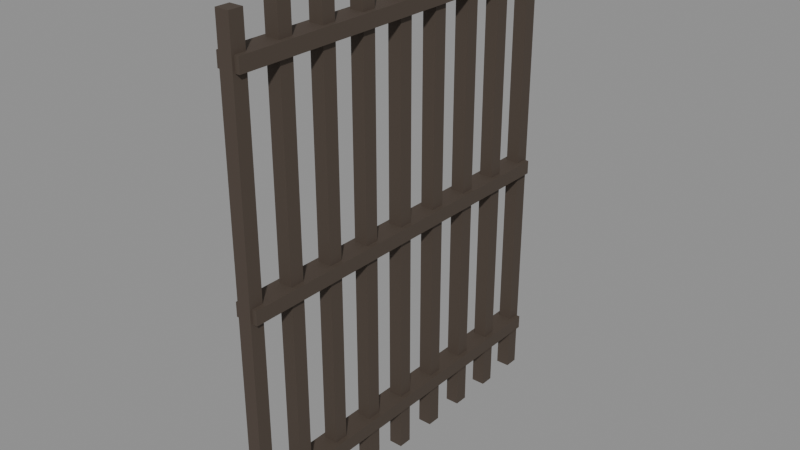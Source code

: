 # Source: city_privacy_screen.blend  (saved by Blender 5.4.6; exported with 4.5.12 LTS)
import bpy
from mathutils import Matrix  # noqa: F401  (used for matrix-valued properties, if any)

bpy.ops.wm.read_factory_settings(use_empty=True)
scene = bpy.context.scene
scene.name = 'CityPrivacyScreenAsset'

# ---- collections
col_stubby_cityprivacyscreen = bpy.data.collections.new('STUBBY_CityPrivacyScreen'); scene.collection.children.link(col_stubby_cityprivacyscreen)

# ---- materials (node trees are filled in below, after node groups)
mat_city_grownwood = bpy.data.materials.new('City_GrownWood')
mat_city_grownwood.use_backface_culling = True
mat_city_grownwood.diffuse_color = (0.07036, 0.05127, 0.0382, 1.0)

# ---- material node trees
mat_city_grownwood.use_nodes = True; mat_city_grownwood.node_tree.nodes.clear()
_N = mat_city_grownwood.node_tree.nodes; _L = mat_city_grownwood.node_tree.links
n0 = _N.new('ShaderNodeBsdfPrincipled'); n0.name = 'Principled BSDF'; n0.location = (-200, 100)
n0.inputs[0].default_value = (0.07036, 0.05127, 0.0382, 1.0)
n0.inputs[2].default_value = 0.8
n0.inputs[10].default_value = 0.005
n1 = _N.new('ShaderNodeOutputMaterial'); n1.name = 'Material Output'; n1.location = (200, 100)
_L.new(n0.outputs[0], n1.inputs[0])
n1.is_active_output = True

# ---- meshes
me_cityprivacyscreen_slat0 = bpy.data.meshes.new('CityPrivacyScreen_Slat0')
me_cityprivacyscreen_slat0.from_pydata([(-0.03, -0.83, 0.0), (-0.03, -0.83, 2.1), (-0.03, -0.77, 0.0), (-0.03, -0.77, 2.1), (0.03, -0.83, 0.0), (0.03, -0.83, 2.1), (0.03, -0.77, 0.0), (0.03, -0.77, 2.1)], [], [(0, 1, 3, 2), (2, 3, 7, 6), (6, 7, 5, 4), (4, 5, 1, 0), (2, 6, 4, 0), (7, 3, 1, 5)])
_uv = me_cityprivacyscreen_slat0.uv_layers.new(name='UVMap')
_uv.uv.foreach_set('vector', [-0.83, 0.0, -0.83, 2.1, -0.77, 2.1, -0.77, 0.0, -0.03, 0.0, -0.03, 2.1, 0.03, 2.1, 0.03, 0.0, -0.77, 0.0, -0.77, 2.1, -0.83, 2.1, -0.83, 0.0, 0.03, 0.0, 0.03, 2.1, -0.03, 2.1, -0.03, 0.0, -0.03, -0.77, 0.03, -0.77, 0.03, -0.83, -0.03, -0.83, 0.03, -0.77, -0.03, -0.77, -0.03, -0.83, 0.03, -0.83])
me_cityprivacyscreen_slat0.materials.append(mat_city_grownwood)
me_cityprivacyscreen_slat0.update()
me_cityprivacyscreen_slat1 = bpy.data.meshes.new('CityPrivacyScreen_Slat1')
me_cityprivacyscreen_slat1.from_pydata([(-0.03, -0.63, 0.0), (-0.03, -0.63, 2.1), (-0.03, -0.57, 0.0), (-0.03, -0.57, 2.1), (0.03, -0.63, 0.0), (0.03, -0.63, 2.1), (0.03, -0.57, 0.0), (0.03, -0.57, 2.1)], [], [(0, 1, 3, 2), (2, 3, 7, 6), (6, 7, 5, 4), (4, 5, 1, 0), (2, 6, 4, 0), (7, 3, 1, 5)])
_uv = me_cityprivacyscreen_slat1.uv_layers.new(name='UVMap')
_uv.uv.foreach_set('vector', [-0.63, 0.0, -0.63, 2.1, -0.57, 2.1, -0.57, 0.0, -0.03, 0.0, -0.03, 2.1, 0.03, 2.1, 0.03, 0.0, -0.57, 0.0, -0.57, 2.1, -0.63, 2.1, -0.63, 0.0, 0.03, 0.0, 0.03, 2.1, -0.03, 2.1, -0.03, 0.0, -0.03, -0.57, 0.03, -0.57, 0.03, -0.63, -0.03, -0.63, 0.03, -0.57, -0.03, -0.57, -0.03, -0.63, 0.03, -0.63])
me_cityprivacyscreen_slat1.materials.append(mat_city_grownwood)
me_cityprivacyscreen_slat1.update()
me_cityprivacyscreen_slat2 = bpy.data.meshes.new('CityPrivacyScreen_Slat2')
me_cityprivacyscreen_slat2.from_pydata([(-0.03, -0.43, 0.0), (-0.03, -0.43, 2.1), (-0.03, -0.37, 0.0), (-0.03, -0.37, 2.1), (0.03, -0.43, 0.0), (0.03, -0.43, 2.1), (0.03, -0.37, 0.0), (0.03, -0.37, 2.1)], [], [(0, 1, 3, 2), (2, 3, 7, 6), (6, 7, 5, 4), (4, 5, 1, 0), (2, 6, 4, 0), (7, 3, 1, 5)])
_uv = me_cityprivacyscreen_slat2.uv_layers.new(name='UVMap')
_uv.uv.foreach_set('vector', [-0.43, 0.0, -0.43, 2.1, -0.37, 2.1, -0.37, 0.0, -0.03, 0.0, -0.03, 2.1, 0.03, 2.1, 0.03, 0.0, -0.37, 0.0, -0.37, 2.1, -0.43, 2.1, -0.43, 0.0, 0.03, 0.0, 0.03, 2.1, -0.03, 2.1, -0.03, 0.0, -0.03, -0.37, 0.03, -0.37, 0.03, -0.43, -0.03, -0.43, 0.03, -0.37, -0.03, -0.37, -0.03, -0.43, 0.03, -0.43])
me_cityprivacyscreen_slat2.materials.append(mat_city_grownwood)
me_cityprivacyscreen_slat2.update()
me_cityprivacyscreen_slat3 = bpy.data.meshes.new('CityPrivacyScreen_Slat3')
me_cityprivacyscreen_slat3.from_pydata([(-0.03, -0.23, 0.0), (-0.03, -0.23, 2.1), (-0.03, -0.17, 0.0), (-0.03, -0.17, 2.1), (0.03, -0.23, 0.0), (0.03, -0.23, 2.1), (0.03, -0.17, 0.0), (0.03, -0.17, 2.1)], [], [(0, 1, 3, 2), (2, 3, 7, 6), (6, 7, 5, 4), (4, 5, 1, 0), (2, 6, 4, 0), (7, 3, 1, 5)])
_uv = me_cityprivacyscreen_slat3.uv_layers.new(name='UVMap')
_uv.uv.foreach_set('vector', [-0.23, 0.0, -0.23, 2.1, -0.17, 2.1, -0.17, 0.0, -0.03, 0.0, -0.03, 2.1, 0.03, 2.1, 0.03, 0.0, -0.17, 0.0, -0.17, 2.1, -0.23, 2.1, -0.23, 0.0, 0.03, 0.0, 0.03, 2.1, -0.03, 2.1, -0.03, 0.0, -0.03, -0.17, 0.03, -0.17, 0.03, -0.23, -0.03, -0.23, 0.03, -0.17, -0.03, -0.17, -0.03, -0.23, 0.03, -0.23])
me_cityprivacyscreen_slat3.materials.append(mat_city_grownwood)
me_cityprivacyscreen_slat3.update()
me_cityprivacyscreen_slat4 = bpy.data.meshes.new('CityPrivacyScreen_Slat4')
me_cityprivacyscreen_slat4.from_pydata([(-0.03, -0.03, 0.0), (-0.03, -0.03, 2.1), (-0.03, 0.03, 0.0), (-0.03, 0.03, 2.1), (0.03, -0.03, 0.0), (0.03, -0.03, 2.1), (0.03, 0.03, 0.0), (0.03, 0.03, 2.1)], [], [(0, 1, 3, 2), (2, 3, 7, 6), (6, 7, 5, 4), (4, 5, 1, 0), (2, 6, 4, 0), (7, 3, 1, 5)])
_uv = me_cityprivacyscreen_slat4.uv_layers.new(name='UVMap')
_uv.uv.foreach_set('vector', [-0.03, 0.0, -0.03, 2.1, 0.03, 2.1, 0.03, 0.0, -0.03, 0.0, -0.03, 2.1, 0.03, 2.1, 0.03, 0.0, 0.03, 0.0, 0.03, 2.1, -0.03, 2.1, -0.03, 0.0, 0.03, 0.0, 0.03, 2.1, -0.03, 2.1, -0.03, 0.0, -0.03, 0.03, 0.03, 0.03, 0.03, -0.03, -0.03, -0.03, 0.03, 0.03, -0.03, 0.03, -0.03, -0.03, 0.03, -0.03])
me_cityprivacyscreen_slat4.materials.append(mat_city_grownwood)
me_cityprivacyscreen_slat4.update()
me_cityprivacyscreen_slat5 = bpy.data.meshes.new('CityPrivacyScreen_Slat5')
me_cityprivacyscreen_slat5.from_pydata([(-0.03, 0.17, 0.0), (-0.03, 0.17, 2.1), (-0.03, 0.23, 0.0), (-0.03, 0.23, 2.1), (0.03, 0.17, 0.0), (0.03, 0.17, 2.1), (0.03, 0.23, 0.0), (0.03, 0.23, 2.1)], [], [(0, 1, 3, 2), (2, 3, 7, 6), (6, 7, 5, 4), (4, 5, 1, 0), (2, 6, 4, 0), (7, 3, 1, 5)])
_uv = me_cityprivacyscreen_slat5.uv_layers.new(name='UVMap')
_uv.uv.foreach_set('vector', [0.17, 0.0, 0.17, 2.1, 0.23, 2.1, 0.23, 0.0, -0.03, 0.0, -0.03, 2.1, 0.03, 2.1, 0.03, 0.0, 0.23, 0.0, 0.23, 2.1, 0.17, 2.1, 0.17, 0.0, 0.03, 0.0, 0.03, 2.1, -0.03, 2.1, -0.03, 0.0, -0.03, 0.23, 0.03, 0.23, 0.03, 0.17, -0.03, 0.17, 0.03, 0.23, -0.03, 0.23, -0.03, 0.17, 0.03, 0.17])
me_cityprivacyscreen_slat5.materials.append(mat_city_grownwood)
me_cityprivacyscreen_slat5.update()
me_cityprivacyscreen_slat6 = bpy.data.meshes.new('CityPrivacyScreen_Slat6')
me_cityprivacyscreen_slat6.from_pydata([(-0.03, 0.37, 0.0), (-0.03, 0.37, 2.1), (-0.03, 0.43, 0.0), (-0.03, 0.43, 2.1), (0.03, 0.37, 0.0), (0.03, 0.37, 2.1), (0.03, 0.43, 0.0), (0.03, 0.43, 2.1)], [], [(0, 1, 3, 2), (2, 3, 7, 6), (6, 7, 5, 4), (4, 5, 1, 0), (2, 6, 4, 0), (7, 3, 1, 5)])
_uv = me_cityprivacyscreen_slat6.uv_layers.new(name='UVMap')
_uv.uv.foreach_set('vector', [0.37, 0.0, 0.37, 2.1, 0.43, 2.1, 0.43, 0.0, -0.03, 0.0, -0.03, 2.1, 0.03, 2.1, 0.03, 0.0, 0.43, 0.0, 0.43, 2.1, 0.37, 2.1, 0.37, 0.0, 0.03, 0.0, 0.03, 2.1, -0.03, 2.1, -0.03, 0.0, -0.03, 0.43, 0.03, 0.43, 0.03, 0.37, -0.03, 0.37, 0.03, 0.43, -0.03, 0.43, -0.03, 0.37, 0.03, 0.37])
me_cityprivacyscreen_slat6.materials.append(mat_city_grownwood)
me_cityprivacyscreen_slat6.update()
me_cityprivacyscreen_slat7 = bpy.data.meshes.new('CityPrivacyScreen_Slat7')
me_cityprivacyscreen_slat7.from_pydata([(-0.03, 0.57, 0.0), (-0.03, 0.57, 2.1), (-0.03, 0.63, 0.0), (-0.03, 0.63, 2.1), (0.03, 0.57, 0.0), (0.03, 0.57, 2.1), (0.03, 0.63, 0.0), (0.03, 0.63, 2.1)], [], [(0, 1, 3, 2), (2, 3, 7, 6), (6, 7, 5, 4), (4, 5, 1, 0), (2, 6, 4, 0), (7, 3, 1, 5)])
_uv = me_cityprivacyscreen_slat7.uv_layers.new(name='UVMap')
_uv.uv.foreach_set('vector', [0.57, 0.0, 0.57, 2.1, 0.63, 2.1, 0.63, 0.0, -0.03, 0.0, -0.03, 2.1, 0.03, 2.1, 0.03, 0.0, 0.63, 0.0, 0.63, 2.1, 0.57, 2.1, 0.57, 0.0, 0.03, 0.0, 0.03, 2.1, -0.03, 2.1, -0.03, 0.0, -0.03, 0.63, 0.03, 0.63, 0.03, 0.57, -0.03, 0.57, 0.03, 0.63, -0.03, 0.63, -0.03, 0.57, 0.03, 0.57])
me_cityprivacyscreen_slat7.materials.append(mat_city_grownwood)
me_cityprivacyscreen_slat7.update()
me_cityprivacyscreen_slat8 = bpy.data.meshes.new('CityPrivacyScreen_Slat8')
me_cityprivacyscreen_slat8.from_pydata([(-0.03, 0.77, 0.0), (-0.03, 0.77, 2.1), (-0.03, 0.83, 0.0), (-0.03, 0.83, 2.1), (0.03, 0.77, 0.0), (0.03, 0.77, 2.1), (0.03, 0.83, 0.0), (0.03, 0.83, 2.1)], [], [(0, 1, 3, 2), (2, 3, 7, 6), (6, 7, 5, 4), (4, 5, 1, 0), (2, 6, 4, 0), (7, 3, 1, 5)])
_uv = me_cityprivacyscreen_slat8.uv_layers.new(name='UVMap')
_uv.uv.foreach_set('vector', [0.77, 0.0, 0.77, 2.1, 0.83, 2.1, 0.83, 0.0, -0.03, 0.0, -0.03, 2.1, 0.03, 2.1, 0.03, 0.0, 0.83, 0.0, 0.83, 2.1, 0.77, 2.1, 0.77, 0.0, 0.03, 0.0, 0.03, 2.1, -0.03, 2.1, -0.03, 0.0, -0.03, 0.83, 0.03, 0.83, 0.03, 0.77, -0.03, 0.77, 0.03, 0.83, -0.03, 0.83, -0.03, 0.77, 0.03, 0.77])
me_cityprivacyscreen_slat8.materials.append(mat_city_grownwood)
me_cityprivacyscreen_slat8.update()
me_cityprivacyscreen_rail0_2 = bpy.data.meshes.new('CityPrivacyScreen_Rail0.2')
me_cityprivacyscreen_rail0_2.from_pydata([(-0.05, -0.82, 0.2), (-0.05, -0.82, 0.26), (-0.05, 0.82, 0.2), (-0.05, 0.82, 0.26), (0.05, -0.82, 0.2), (0.05, -0.82, 0.26), (0.05, 0.82, 0.2), (0.05, 0.82, 0.26)], [], [(0, 1, 3, 2), (2, 3, 7, 6), (6, 7, 5, 4), (4, 5, 1, 0), (2, 6, 4, 0), (7, 3, 1, 5)])
_uv = me_cityprivacyscreen_rail0_2.uv_layers.new(name='UVMap')
_uv.uv.foreach_set('vector', [-0.82, 0.2, -0.82, 0.26, 0.82, 0.26, 0.82, 0.2, -0.05, 0.2, -0.05, 0.26, 0.05, 0.26, 0.05, 0.2, 0.82, 0.2, 0.82, 0.26, -0.82, 0.26, -0.82, 0.2, 0.05, 0.2, 0.05, 0.26, -0.05, 0.26, -0.05, 0.2, -0.05, 0.82, 0.05, 0.82, 0.05, -0.82, -0.05, -0.82, 0.05, 0.82, -0.05, 0.82, -0.05, -0.82, 0.05, -0.82])
me_cityprivacyscreen_rail0_2.materials.append(mat_city_grownwood)
me_cityprivacyscreen_rail0_2.update()
me_cityprivacyscreen_rail1_0 = bpy.data.meshes.new('CityPrivacyScreen_Rail1.0')
me_cityprivacyscreen_rail1_0.from_pydata([(-0.05, -0.82, 1.0), (-0.05, -0.82, 1.06), (-0.05, 0.82, 1.0), (-0.05, 0.82, 1.06), (0.05, -0.82, 1.0), (0.05, -0.82, 1.06), (0.05, 0.82, 1.0), (0.05, 0.82, 1.06)], [], [(0, 1, 3, 2), (2, 3, 7, 6), (6, 7, 5, 4), (4, 5, 1, 0), (2, 6, 4, 0), (7, 3, 1, 5)])
_uv = me_cityprivacyscreen_rail1_0.uv_layers.new(name='UVMap')
_uv.uv.foreach_set('vector', [-0.82, 1.0, -0.82, 1.06, 0.82, 1.06, 0.82, 1.0, -0.05, 1.0, -0.05, 1.06, 0.05, 1.06, 0.05, 1.0, 0.82, 1.0, 0.82, 1.06, -0.82, 1.06, -0.82, 1.0, 0.05, 1.0, 0.05, 1.06, -0.05, 1.06, -0.05, 1.0, -0.05, 0.82, 0.05, 0.82, 0.05, -0.82, -0.05, -0.82, 0.05, 0.82, -0.05, 0.82, -0.05, -0.82, 0.05, -0.82])
me_cityprivacyscreen_rail1_0.materials.append(mat_city_grownwood)
me_cityprivacyscreen_rail1_0.update()
me_cityprivacyscreen_rail1_9 = bpy.data.meshes.new('CityPrivacyScreen_Rail1.9')
me_cityprivacyscreen_rail1_9.from_pydata([(-0.05, -0.82, 1.9), (-0.05, -0.82, 1.96), (-0.05, 0.82, 1.9), (-0.05, 0.82, 1.96), (0.05, -0.82, 1.9), (0.05, -0.82, 1.96), (0.05, 0.82, 1.9), (0.05, 0.82, 1.96)], [], [(0, 1, 3, 2), (2, 3, 7, 6), (6, 7, 5, 4), (4, 5, 1, 0), (2, 6, 4, 0), (7, 3, 1, 5)])
_uv = me_cityprivacyscreen_rail1_9.uv_layers.new(name='UVMap')
_uv.uv.foreach_set('vector', [-0.82, 1.9, -0.82, 1.96, 0.82, 1.96, 0.82, 1.9, -0.05, 1.9, -0.05, 1.96, 0.05, 1.96, 0.05, 1.9, 0.82, 1.9, 0.82, 1.96, -0.82, 1.96, -0.82, 1.9, 0.05, 1.9, 0.05, 1.96, -0.05, 1.96, -0.05, 1.9, -0.05, 0.82, 0.05, 0.82, 0.05, -0.82, -0.05, -0.82, 0.05, 0.82, -0.05, 0.82, -0.05, -0.82, 0.05, -0.82])
me_cityprivacyscreen_rail1_9.materials.append(mat_city_grownwood)
me_cityprivacyscreen_rail1_9.update()

# ---- objects
ob_cityprivacyscreen_root = bpy.data.objects.new('CityPrivacyScreen_Root', None)
ob_cityprivacyscreen_slat0 = bpy.data.objects.new('CityPrivacyScreen_Slat0', me_cityprivacyscreen_slat0)
ob_cityprivacyscreen_slat1 = bpy.data.objects.new('CityPrivacyScreen_Slat1', me_cityprivacyscreen_slat1)
ob_cityprivacyscreen_slat2 = bpy.data.objects.new('CityPrivacyScreen_Slat2', me_cityprivacyscreen_slat2)
ob_cityprivacyscreen_slat3 = bpy.data.objects.new('CityPrivacyScreen_Slat3', me_cityprivacyscreen_slat3)
ob_cityprivacyscreen_slat4 = bpy.data.objects.new('CityPrivacyScreen_Slat4', me_cityprivacyscreen_slat4)
ob_cityprivacyscreen_slat5 = bpy.data.objects.new('CityPrivacyScreen_Slat5', me_cityprivacyscreen_slat5)
ob_cityprivacyscreen_slat6 = bpy.data.objects.new('CityPrivacyScreen_Slat6', me_cityprivacyscreen_slat6)
ob_cityprivacyscreen_slat7 = bpy.data.objects.new('CityPrivacyScreen_Slat7', me_cityprivacyscreen_slat7)
ob_cityprivacyscreen_slat8 = bpy.data.objects.new('CityPrivacyScreen_Slat8', me_cityprivacyscreen_slat8)
ob_cityprivacyscreen_rail0_2 = bpy.data.objects.new('CityPrivacyScreen_Rail0.2', me_cityprivacyscreen_rail0_2)
ob_cityprivacyscreen_rail1_0 = bpy.data.objects.new('CityPrivacyScreen_Rail1.0', me_cityprivacyscreen_rail1_0)
ob_cityprivacyscreen_rail1_9 = bpy.data.objects.new('CityPrivacyScreen_Rail1.9', me_cityprivacyscreen_rail1_9)
ob_city_privacy_screen_lod0 = bpy.data.objects.new('city_privacy_screen_LOD0', None)

# ---- transforms, parenting, visibility, modifiers, constraints
ob_cityprivacyscreen_root.location = (0.0, 0.0, 0.0)
ob_cityprivacyscreen_slat0.parent = ob_city_privacy_screen_lod0
ob_cityprivacyscreen_slat0.location = (0.0, 0.0, 0.0)
ob_cityprivacyscreen_slat1.parent = ob_city_privacy_screen_lod0
ob_cityprivacyscreen_slat1.location = (0.0, 0.0, 0.0)
ob_cityprivacyscreen_slat2.parent = ob_city_privacy_screen_lod0
ob_cityprivacyscreen_slat2.location = (0.0, 0.0, 0.0)
ob_cityprivacyscreen_slat3.parent = ob_city_privacy_screen_lod0
ob_cityprivacyscreen_slat3.location = (0.0, 0.0, 0.0)
ob_cityprivacyscreen_slat4.parent = ob_city_privacy_screen_lod0
ob_cityprivacyscreen_slat4.location = (0.0, 0.0, 0.0)
ob_cityprivacyscreen_slat5.parent = ob_city_privacy_screen_lod0
ob_cityprivacyscreen_slat5.location = (0.0, 0.0, 0.0)
ob_cityprivacyscreen_slat6.parent = ob_city_privacy_screen_lod0
ob_cityprivacyscreen_slat6.location = (0.0, 0.0, 0.0)
ob_cityprivacyscreen_slat7.parent = ob_city_privacy_screen_lod0
ob_cityprivacyscreen_slat7.location = (0.0, 0.0, 0.0)
ob_cityprivacyscreen_slat8.parent = ob_city_privacy_screen_lod0
ob_cityprivacyscreen_slat8.location = (0.0, 0.0, 0.0)
ob_cityprivacyscreen_rail0_2.parent = ob_city_privacy_screen_lod0
ob_cityprivacyscreen_rail0_2.location = (0.0, 0.0, 0.0)
ob_cityprivacyscreen_rail1_0.parent = ob_city_privacy_screen_lod0
ob_cityprivacyscreen_rail1_0.location = (0.0, 0.0, 0.0)
ob_cityprivacyscreen_rail1_9.parent = ob_city_privacy_screen_lod0
ob_cityprivacyscreen_rail1_9.location = (0.0, 0.0, 0.0)
ob_city_privacy_screen_lod0.parent = ob_cityprivacyscreen_root
ob_city_privacy_screen_lod0.location = (0.0, 0.0, 0.0)

# ---- collection membership
col_stubby_cityprivacyscreen.objects.link(ob_cityprivacyscreen_root)
col_stubby_cityprivacyscreen.objects.link(ob_cityprivacyscreen_slat0)
col_stubby_cityprivacyscreen.objects.link(ob_cityprivacyscreen_slat1)
col_stubby_cityprivacyscreen.objects.link(ob_cityprivacyscreen_slat2)
col_stubby_cityprivacyscreen.objects.link(ob_cityprivacyscreen_slat3)
col_stubby_cityprivacyscreen.objects.link(ob_cityprivacyscreen_slat4)
col_stubby_cityprivacyscreen.objects.link(ob_cityprivacyscreen_slat5)
col_stubby_cityprivacyscreen.objects.link(ob_cityprivacyscreen_slat6)
col_stubby_cityprivacyscreen.objects.link(ob_cityprivacyscreen_slat7)
col_stubby_cityprivacyscreen.objects.link(ob_cityprivacyscreen_slat8)
col_stubby_cityprivacyscreen.objects.link(ob_cityprivacyscreen_rail0_2)
col_stubby_cityprivacyscreen.objects.link(ob_cityprivacyscreen_rail1_0)
col_stubby_cityprivacyscreen.objects.link(ob_cityprivacyscreen_rail1_9)
col_stubby_cityprivacyscreen.objects.link(ob_city_privacy_screen_lod0)

# ---- scene / render settings (as saved in the file)
scene.frame_start = 1; scene.frame_end = 250; scene.frame_set(1)
scene.render.engine = 'BLENDER_EEVEE_NEXT'
scene.render.image_settings.exr_codec = 'NONE'
scene.render.use_bake_clear = False
scene.render.bake_margin = 0
scene.render.bake_bias = 0.0
scene.render.bake_samples = 0
scene.render.simplify_subdivision_render = 0
scene.render.simplify_child_particles_render = 0.0
scene.render.compositor_device = 'GPU'
scene.eevee.use_volume_custom_range = False
scene.eevee.gtao_distance = 0.0
scene.eevee.use_fast_gi = False
scene.eevee.fast_gi_thickness_near = 0.1
scene.eevee.fast_gi_thickness_far = 0.0
scene.eevee.ray_tracing_options.screen_trace_thickness = 0.1
bpy.context.view_layer.update()

# ---- added for rendering (the .blend has no active camera and no usable light): camera, sun + grey world if the file has none
cam_auto = bpy.data.cameras.new('AutoCamera')
cam_auto.lens = 50.0
cam_auto.sensor_width = 36.0
cam_auto.clip_end = 1000.0
ob_auto_camera = bpy.data.objects.new('AutoCamera', cam_auto)
scene.collection.objects.link(ob_auto_camera)
ob_auto_camera.location = (2.47843, -2.97411, 3.03274)
ob_auto_camera.rotation_euler = (1.09748, -7.21219e-08, 0.694738)
scene.camera = ob_auto_camera
light_auto_sun = bpy.data.lights.new('AutoSun', 'SUN')
light_auto_sun.energy = 3.0
light_auto_sun.angle = 0.0523599
ob_auto_sun = bpy.data.objects.new('AutoSun', light_auto_sun)
scene.collection.objects.link(ob_auto_sun)
ob_auto_sun.rotation_euler = (0.872665, 0.174533, 0.523599)
if scene.world is None:
    world_auto = bpy.data.worlds.new('AutoWorld')
    world_auto.color = (0.3, 0.3, 0.3)
    scene.world = world_auto
bpy.context.view_layer.update()
